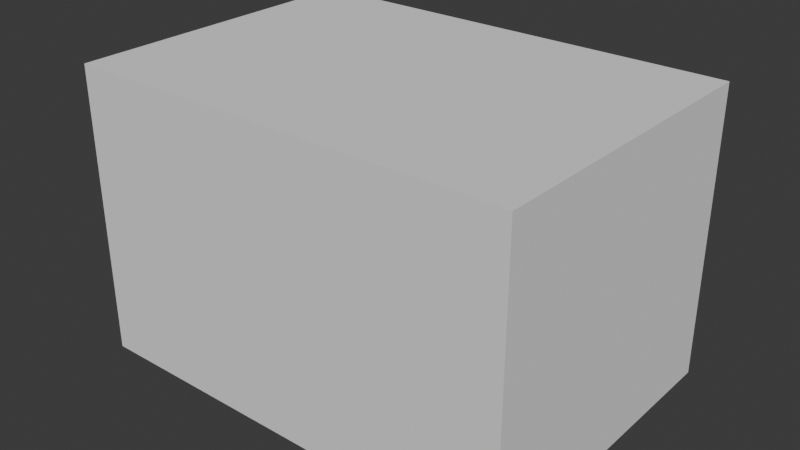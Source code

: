 # Source: SM_Env_Rock_Ramp_01.blend  (saved by Blender 4.5.90; exported with 4.5.12 LTS)
import bpy
from mathutils import Matrix  # noqa: F401  (used for matrix-valued properties, if any)

bpy.ops.wm.read_factory_settings(use_empty=True)
scene = bpy.context.scene
scene.name = 'Scene'

# ---- collections
col_sm_env_rock_ramp_01 = bpy.data.collections.new('SM_Env_Rock_Ramp_01'); scene.collection.children.link(col_sm_env_rock_ramp_01)
col_sm_env_rock_ramp_01_001 = bpy.data.collections.new('SM_Env_Rock_Ramp_01.001'); col_sm_env_rock_ramp_01.children.link(col_sm_env_rock_ramp_01_001)

# ---- materials (node trees are filled in below, after node groups)
mat_rock_triplanar_tropical = bpy.data.materials.new('Rock_Triplanar_Tropical')

# ---- material node trees

# ---- world
world_world = bpy.data.worlds.new('World'); scene.world = world_world
world_world.use_nodes = True; world_world.node_tree.nodes.clear()
_N = world_world.node_tree.nodes; _L = world_world.node_tree.links
n0 = _N.new('ShaderNodeOutputWorld'); n0.name = 'World Output'; n0.location = (200, 100)
n1 = _N.new('ShaderNodeBackground'); n1.name = 'Background'; n1.location = (-200, 100)
n1.inputs[0].default_value = (0.05088, 0.05088, 0.05088, 1.0)
_L.new(n1.outputs[0], n0.inputs[0])
n0.is_active_output = True
world_world.color = (0.05088, 0.05088, 0.05088)
world_world.sun_shadow_jitter_overblur = 0.0

# ---- meshes
me_cube = bpy.data.meshes.new('Cube')
me_cube.from_pydata([(-1.0, -1.0, -1.0), (-1.0, -1.0, 1.0), (-1.0, 1.0, -1.0), (-1.0, 1.0, 1.0), (1.0, -1.0, -1.0), (1.0, -1.0, 1.0), (1.0, 1.0, -1.0), (1.0, 1.0, 1.0)], [], [(0, 1, 3, 2), (2, 3, 7, 6), (6, 7, 5, 4), (4, 5, 1, 0), (2, 6, 4, 0), (7, 3, 1, 5)])
_uv = me_cube.uv_layers.new(name='UVMap')
_uv.uv.foreach_set('vector', [0.375, 0.0, 0.625, 0.0, 0.625, 0.25, 0.375, 0.25, 0.375, 0.25, 0.625, 0.25, 0.625, 0.5, 0.375, 0.5, 0.375, 0.5, 0.625, 0.5, 0.625, 0.75, 0.375, 0.75, 0.375, 0.75, 0.625, 0.75, 0.625, 1.0, 0.375, 1.0, 0.125, 0.5, 0.375, 0.5, 0.375, 0.75, 0.125, 0.75, 0.625, 0.5, 0.875, 0.5, 0.875, 0.75, 0.625, 0.75])
me_cube.update()
me_mesh = bpy.data.meshes.new('Mesh')
me_mesh.from_pydata([], [], [])
me_mesh.materials.append(None)
me_mesh.update()

# ---- objects
ob_collision = bpy.data.objects.new('COLLISION', me_cube)
ob_sm_env_rock_ramp_01 = bpy.data.objects.new('SM_Env_Rock_Ramp_01', me_mesh)

# ---- transforms, parenting, visibility, modifiers, constraints
ob_collision.location = (-0.04709, 0.04464, 1.44)
ob_collision.scale = (4.316, 3.029, 2.796)
ob_collision.display_type = 'BOUNDS'
ob_collision.display_bounds_type = 'CYLINDER'
ob_sm_env_rock_ramp_01.location = (0.0, 0.0, 0.0)
ob_sm_env_rock_ramp_01.color = (0.8, 0.8, 0.8, 1.0)
ob_sm_env_rock_ramp_01.material_slots[0].link = 'OBJECT'; ob_sm_env_rock_ramp_01.material_slots[0].material = mat_rock_triplanar_tropical

# ---- collection membership
col_sm_env_rock_ramp_01.objects.link(ob_collision)
col_sm_env_rock_ramp_01_001.objects.link(ob_sm_env_rock_ramp_01)

# ---- scene / render settings (as saved in the file)
scene.frame_start = 1; scene.frame_end = 250; scene.frame_set(1)
scene.render.engine = 'BLENDER_EEVEE_NEXT'
bpy.context.view_layer.update()

# ---- added for rendering (the .blend has no active camera and no usable light): camera, sun
cam_auto = bpy.data.cameras.new('AutoCamera')
cam_auto.lens = 50.0
cam_auto.sensor_width = 36.0
cam_auto.clip_end = 1000.0
ob_auto_camera = bpy.data.objects.new('AutoCamera', cam_auto)
scene.collection.objects.link(ob_auto_camera)
ob_auto_camera.location = (10.9966, -13.2078, 10.2745)
ob_auto_camera.rotation_euler = (1.09748, -7.21219e-08, 0.694738)
scene.camera = ob_auto_camera
light_auto_sun = bpy.data.lights.new('AutoSun', 'SUN')
light_auto_sun.energy = 3.0
light_auto_sun.angle = 0.0523599
ob_auto_sun = bpy.data.objects.new('AutoSun', light_auto_sun)
scene.collection.objects.link(ob_auto_sun)
ob_auto_sun.rotation_euler = (0.872665, 0.174533, 0.523599)
bpy.context.view_layer.update()

